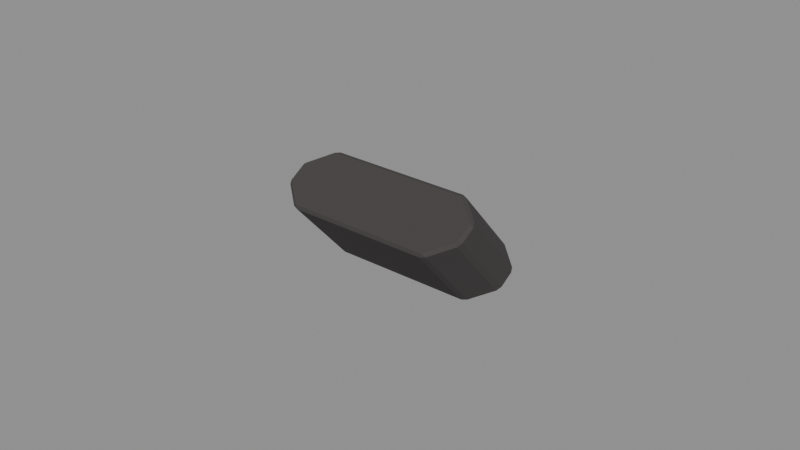 # Source: Digit-L-1.blend  (saved by Blender 4.3.34; exported with 4.5.12 LTS)
import bpy
from mathutils import Matrix  # noqa: F401  (used for matrix-valued properties, if any)

bpy.ops.wm.read_factory_settings(use_empty=True)
scene = bpy.context.scene
scene.name = 'Isolated part'

# ---- collections
col_part_digit_l_1 = bpy.data.collections.new('Part.Digit-L-1'); scene.collection.children.link(col_part_digit_l_1)

# ---- materials (node trees are filled in below, after node groups)
mat_raccoon___paw_shade_002 = bpy.data.materials.new('Raccoon / Paw shade.002')
mat_raccoon___paw_shade_002.diffuse_color = (0.04667, 0.04092, 0.04092, 1.0)
mat_raccoon___paw_002 = bpy.data.materials.new('Raccoon / Paw.002')
mat_raccoon___paw_002.diffuse_color = (0.05127, 0.04519, 0.04519, 1.0)
mat_raccoon___paw_light_002 = bpy.data.materials.new('Raccoon / Paw light.002')
mat_raccoon___paw_light_002.diffuse_color = (0.05448, 0.04817, 0.04817, 1.0)

# ---- material node trees
mat_raccoon___paw_shade_002.use_nodes = True; mat_raccoon___paw_shade_002.node_tree.nodes.clear()
_N = mat_raccoon___paw_shade_002.node_tree.nodes; _L = mat_raccoon___paw_shade_002.node_tree.links
n0 = _N.new('ShaderNodeBsdfPrincipled'); n0.name = 'Principled BSDF'; n0.location = (10, 300)
n0.inputs[0].default_value = (0.04667, 0.04092, 0.04092, 1.0)
n0.inputs[2].default_value = 0.86
n1 = _N.new('ShaderNodeOutputMaterial'); n1.name = 'Material Output'; n1.location = (300, 300)
_L.new(n0.outputs[0], n1.inputs[0])
n1.is_active_output = True
mat_raccoon___paw_002.use_nodes = True; mat_raccoon___paw_002.node_tree.nodes.clear()
_N = mat_raccoon___paw_002.node_tree.nodes; _L = mat_raccoon___paw_002.node_tree.links
n0 = _N.new('ShaderNodeBsdfPrincipled'); n0.name = 'Principled BSDF'; n0.location = (10, 300)
n0.inputs[0].default_value = (0.05127, 0.04519, 0.04519, 1.0)
n0.inputs[2].default_value = 0.86
n1 = _N.new('ShaderNodeOutputMaterial'); n1.name = 'Material Output'; n1.location = (300, 300)
_L.new(n0.outputs[0], n1.inputs[0])
n1.is_active_output = True
mat_raccoon___paw_light_002.use_nodes = True; mat_raccoon___paw_light_002.node_tree.nodes.clear()
_N = mat_raccoon___paw_light_002.node_tree.nodes; _L = mat_raccoon___paw_light_002.node_tree.links
n0 = _N.new('ShaderNodeBsdfPrincipled'); n0.name = 'Principled BSDF'; n0.location = (10, 300)
n0.inputs[0].default_value = (0.05448, 0.04817, 0.04817, 1.0)
n0.inputs[2].default_value = 0.86
n1 = _N.new('ShaderNodeOutputMaterial'); n1.name = 'Material Output'; n1.location = (300, 300)
_L.new(n0.outputs[0], n1.inputs[0])
n1.is_active_output = True

# ---- meshes
me_digit_l_001 = bpy.data.meshes.new('Digit.L.001')
me_digit_l_001.from_pydata([(-0.02433, 0.0009573, 0.000593), (-0.0232, 0.001893, 0.0), (-0.0226, 0.0003712, 0.000232), (0.0232, 0.001893, 0.0), (0.02433, 0.0009573, 0.000593), (0.0226, 0.0003712, 0.000232), (0.03051, 0.007778, 0.003536), (0.03152, 0.007604, 0.004598), (0.03078, 0.006147, 0.003711), (0.03051, 0.01331, 0.006861), (0.03078, 0.01361, 0.008194), (0.03152, 0.01214, 0.007322), (0.0232, 0.0192, 0.0104), (0.0226, 0.01939, 0.01166), (0.02433, 0.01879, 0.01131), (-0.0232, 0.0192, 0.0104), (-0.02433, 0.01879, 0.01131), (-0.0226, 0.01939, 0.01166), (-0.03051, 0.01331, 0.006861), (-0.03152, 0.01214, 0.007322), (-0.03078, 0.01361, 0.008194), (-0.03051, 0.007778, 0.003536), (-0.03078, 0.006147, 0.003711), (-0.03152, 0.007604, 0.004598), (-0.02446, -0.0188, 0.02279), (-0.02273, -0.01939, 0.02244), (-0.02334, -0.0192, 0.02371), (0.02446, -0.0188, 0.02279), (0.02334, -0.0192, 0.02371), (0.02273, -0.01939, 0.02244), (0.03169, -0.0121, 0.0268), (0.0307, -0.01328, 0.02726), (0.03096, -0.01357, 0.02593), (0.03096, -0.006074, 0.03044), (0.0307, -0.007704, 0.03061), (0.03169, -0.007531, 0.02955), (0.02273, -0.0002626, 0.03394), (0.02334, -0.001781, 0.03417), (0.02447, -0.0008487, 0.03358), (-0.02447, -0.0008487, 0.03358), (-0.02334, -0.001781, 0.03417), (-0.02273, -0.0002626, 0.03394), (-0.03169, -0.007531, 0.02955), (-0.0307, -0.007704, 0.03061), (-0.03096, -0.006074, 0.03044), (-0.03096, -0.01357, 0.02593), (-0.0307, -0.01328, 0.02726), (-0.03169, -0.0121, 0.0268)], [], [(21, 18, 15, 12, 9, 6, 3, 1), (7, 11, 35, 30), (10, 14, 38, 33), (13, 17, 41, 36), (16, 20, 44, 39), (19, 23, 47, 42), (26, 28, 31, 34, 37, 40, 43, 46), (2, 5, 29, 25), (4, 8, 32, 27), (0, 1, 2), (3, 4, 5), (6, 7, 8), (9, 10, 11), (12, 13, 14), (15, 16, 17), (18, 19, 20), (21, 22, 23), (24, 25, 26), (27, 28, 29), (30, 31, 32), (33, 34, 35), (36, 37, 38), (39, 40, 41), (42, 43, 44), (45, 46, 47), (2, 25, 24, 0), (1, 3, 5, 2), (4, 27, 29, 5), (25, 29, 28, 26), (3, 6, 8, 4), (7, 30, 32, 8), (27, 32, 31, 28), (6, 9, 11, 7), (10, 33, 35, 11), (30, 35, 34, 31), (9, 12, 14, 10), (13, 36, 38, 14), (33, 38, 37, 34), (12, 15, 17, 13), (16, 39, 41, 17), (36, 41, 40, 37), (15, 18, 20, 16), (19, 42, 44, 20), (39, 44, 43, 40), (18, 21, 23, 19), (22, 45, 47, 23), (42, 47, 46, 43), (0, 22, 21, 1), (26, 46, 45, 24), (22, 0, 24, 45)])
me_digit_l_001.polygons.foreach_set('material_index', [1, 1, 1, 1, 1, 1, 1, 1, 1, 1, 1, 1, 1, 1, 1, 1, 1, 1, 1, 1, 1, 1, 1, 1, 1, 1, 1, 1, 1, 1, 1, 1, 1, 1, 1, 1, 1, 1, 1, 1, 1, 1, 1, 1, 1, 1, 1, 1, 1, 1])
_uv = me_digit_l_001.uv_layers.new(name='UV0.Paint')
_uv.uv.foreach_set('vector', [0.5696, 0.8818, 0.5696, 0.8838, 0.5673, 0.886, 0.5527, 0.886, 0.5504, 0.8838, 0.5504, 0.8818, 0.5527, 0.8796, 0.5673, 0.8796, 0.6492, 0.8425, 0.6484, 0.8439, 0.6414, 0.8377, 0.6422, 0.8362, 0.2301, 0.8507, 0.229, 0.8532, 0.221, 0.8484, 0.2221, 0.8458, 0.4692, 0.8149, 0.4834, 0.8149, 0.4835, 0.8243, 0.4691, 0.8243, 0.2395, 0.8458, 0.2406, 0.8484, 0.2326, 0.8532, 0.2315, 0.8507, 0.6392, 0.8362, 0.64, 0.8377, 0.633, 0.8439, 0.6322, 0.8425, 0.2806, 0.8796, 0.2954, 0.8796, 0.2977, 0.8818, 0.2977, 0.8839, 0.2954, 0.886, 0.2806, 0.886, 0.2783, 0.8839, 0.2783, 0.8818, 0.3908, 0.8149, 0.405, 0.8149, 0.4051, 0.8243, 0.3907, 0.8243, 0.447, 0.8507, 0.4459, 0.8532, 0.4378, 0.8484, 0.439, 0.8458, 0.4363, 0.9743, 0.4359, 0.9746, 0.4358, 0.974, 0.44, 0.9746, 0.4396, 0.9743, 0.4401, 0.974, 0.4787, 0.9949, 0.4786, 0.9955, 0.4781, 0.995, 0.4133, 0.9968, 0.4134, 0.9974, 0.4128, 0.997, 0.9809, 0.9968, 0.9811, 0.9974, 0.9805, 0.9973, 0.9731, 0.9968, 0.9735, 0.9973, 0.9729, 0.9974, 0.4185, 0.9968, 0.4191, 0.997, 0.4185, 0.9974, 0.48, 0.9949, 0.4806, 0.995, 0.4801, 0.9955, 0.9976, 0.997, 0.9982, 0.9968, 0.998, 0.9974, 0.9963, 0.997, 0.9959, 0.9974, 0.9957, 0.9968, 0.4495, 0.9972, 0.4489, 0.9974, 0.4489, 0.9968, 0.5415, 0.9954, 0.5409, 0.9955, 0.541, 0.9949, 0.4624, 0.9746, 0.4625, 0.974, 0.4629, 0.9744, 0.4605, 0.9744, 0.4609, 0.974, 0.461, 0.9746, 0.5452, 0.9949, 0.5453, 0.9955, 0.5447, 0.9954, 0.4533, 0.9968, 0.4532, 0.9974, 0.4527, 0.9972, 0.1435, 0.9189, 0.1345, 0.9218, 0.1344, 0.9212, 0.1433, 0.9184, 0.9799, 0.9822, 0.9652, 0.9822, 0.9654, 0.9816, 0.9797, 0.9816, 0.1641, 0.9218, 0.1552, 0.9189, 0.1553, 0.9184, 0.1643, 0.9212, 0.8767, 0.9968, 0.8911, 0.9968, 0.8913, 0.9974, 0.8765, 0.9974, 0.9941, 0.9234, 0.9916, 0.9254, 0.9915, 0.9249, 0.9937, 0.9232, 0.4781, 0.886, 0.4708, 0.8801, 0.4711, 0.8796, 0.4784, 0.8855, 0.4107, 0.934, 0.4134, 0.9351, 0.4133, 0.9355, 0.4104, 0.9343, 0.3034, 0.934, 0.305, 0.9354, 0.3045, 0.9355, 0.3032, 0.9345, 0.1938, 0.8861, 0.1865, 0.8801, 0.1868, 0.8796, 0.1941, 0.8855, 0.26, 0.934, 0.2612, 0.9351, 0.261, 0.9355, 0.2595, 0.9342, 0.4491, 0.934, 0.4521, 0.9352, 0.4517, 0.9355, 0.4491, 0.9345, 0.9924, 0.9166, 0.9835, 0.9137, 0.9836, 0.9131, 0.9925, 0.916, 0.9992, 0.6732, 0.997, 0.675, 0.9966, 0.6747, 0.9991, 0.6727, 0.7807, 0.9968, 0.7953, 0.9968, 0.7951, 0.9974, 0.7809, 0.9974, 0.9406, 0.9137, 0.9317, 0.9166, 0.9316, 0.916, 0.9405, 0.9131, 0.07936, 0.9841, 0.06501, 0.9841, 0.06482, 0.9835, 0.07956, 0.9835, 0.4706, 0.9352, 0.4735, 0.934, 0.4735, 0.9345, 0.4709, 0.9355, 0.2118, 0.8801, 0.2046, 0.8861, 0.2043, 0.8855, 0.2116, 0.8796, 0.9969, 0.9184, 0.9991, 0.9201, 0.999, 0.9206, 0.9965, 0.9186, 0.3124, 0.9354, 0.314, 0.934, 0.3142, 0.9345, 0.3129, 0.9355, 0.4606, 0.8801, 0.4533, 0.886, 0.453, 0.8855, 0.4603, 0.8796, 0.2626, 0.9351, 0.2638, 0.934, 0.2643, 0.9342, 0.2628, 0.9355, 0.4095, 0.9294, 0.4073, 0.9277, 0.4074, 0.9272, 0.4099, 0.9292, 0.4263, 0.9343, 0.4233, 0.9355, 0.4233, 0.9351, 0.4259, 0.934, 0.4249, 0.8458, 0.426, 0.8484, 0.418, 0.8532, 0.4168, 0.8506])
me_digit_l_001.materials.append(mat_raccoon___paw_shade_002)
me_digit_l_001.materials.append(mat_raccoon___paw_002)
me_digit_l_001.materials.append(mat_raccoon___paw_light_002)
me_digit_l_001.update()

# ---- objects
ob_digit_l_1 = bpy.data.objects.new('Digit-L-1', me_digit_l_001)

# ---- transforms, parenting, visibility, modifiers, constraints
ob_digit_l_1.location = (0.0, 0.0, 0.0)

# ---- collection membership
col_part_digit_l_1.objects.link(ob_digit_l_1)

# ---- scene / render settings (as saved in the file)
scene.frame_start = 1; scene.frame_end = 250; scene.frame_set(1)
scene.render.engine = 'BLENDER_EEVEE_NEXT'
scene.render.image_settings.exr_codec = 'NONE'
scene.render.simplify_subdivision_render = 0
scene.render.simplify_child_particles_render = 0.0
scene.eevee.use_volume_custom_range = False
scene.eevee.use_fast_gi = False
scene.eevee.use_shadows = False
scene.view_settings.white_balance_temperature = 0.0
scene.view_settings.white_balance_tint = 0.0
scene.view_settings.white_balance_whitepoint = (2.97, 0.5193, -0.0414)
bpy.context.view_layer.update()

# ---- added for rendering (the .blend has no active camera and no usable light): camera, sun + grey world if the file has none
cam_auto = bpy.data.cameras.new('AutoCamera')
cam_auto.lens = 50.0
cam_auto.sensor_width = 36.0
cam_auto.clip_end = 1000.0
ob_auto_camera = bpy.data.objects.new('AutoCamera', cam_auto)
scene.collection.objects.link(ob_auto_camera)
ob_auto_camera.location = (0.185045, -0.222054, 0.165122)
ob_auto_camera.rotation_euler = (1.09748, -7.21219e-08, 0.694738)
scene.camera = ob_auto_camera
light_auto_sun = bpy.data.lights.new('AutoSun', 'SUN')
light_auto_sun.energy = 3.0
light_auto_sun.angle = 0.0523599
ob_auto_sun = bpy.data.objects.new('AutoSun', light_auto_sun)
scene.collection.objects.link(ob_auto_sun)
ob_auto_sun.rotation_euler = (0.872665, 0.174533, 0.523599)
if scene.world is None:
    world_auto = bpy.data.worlds.new('AutoWorld')
    world_auto.color = (0.3, 0.3, 0.3)
    scene.world = world_auto
bpy.context.view_layer.update()
